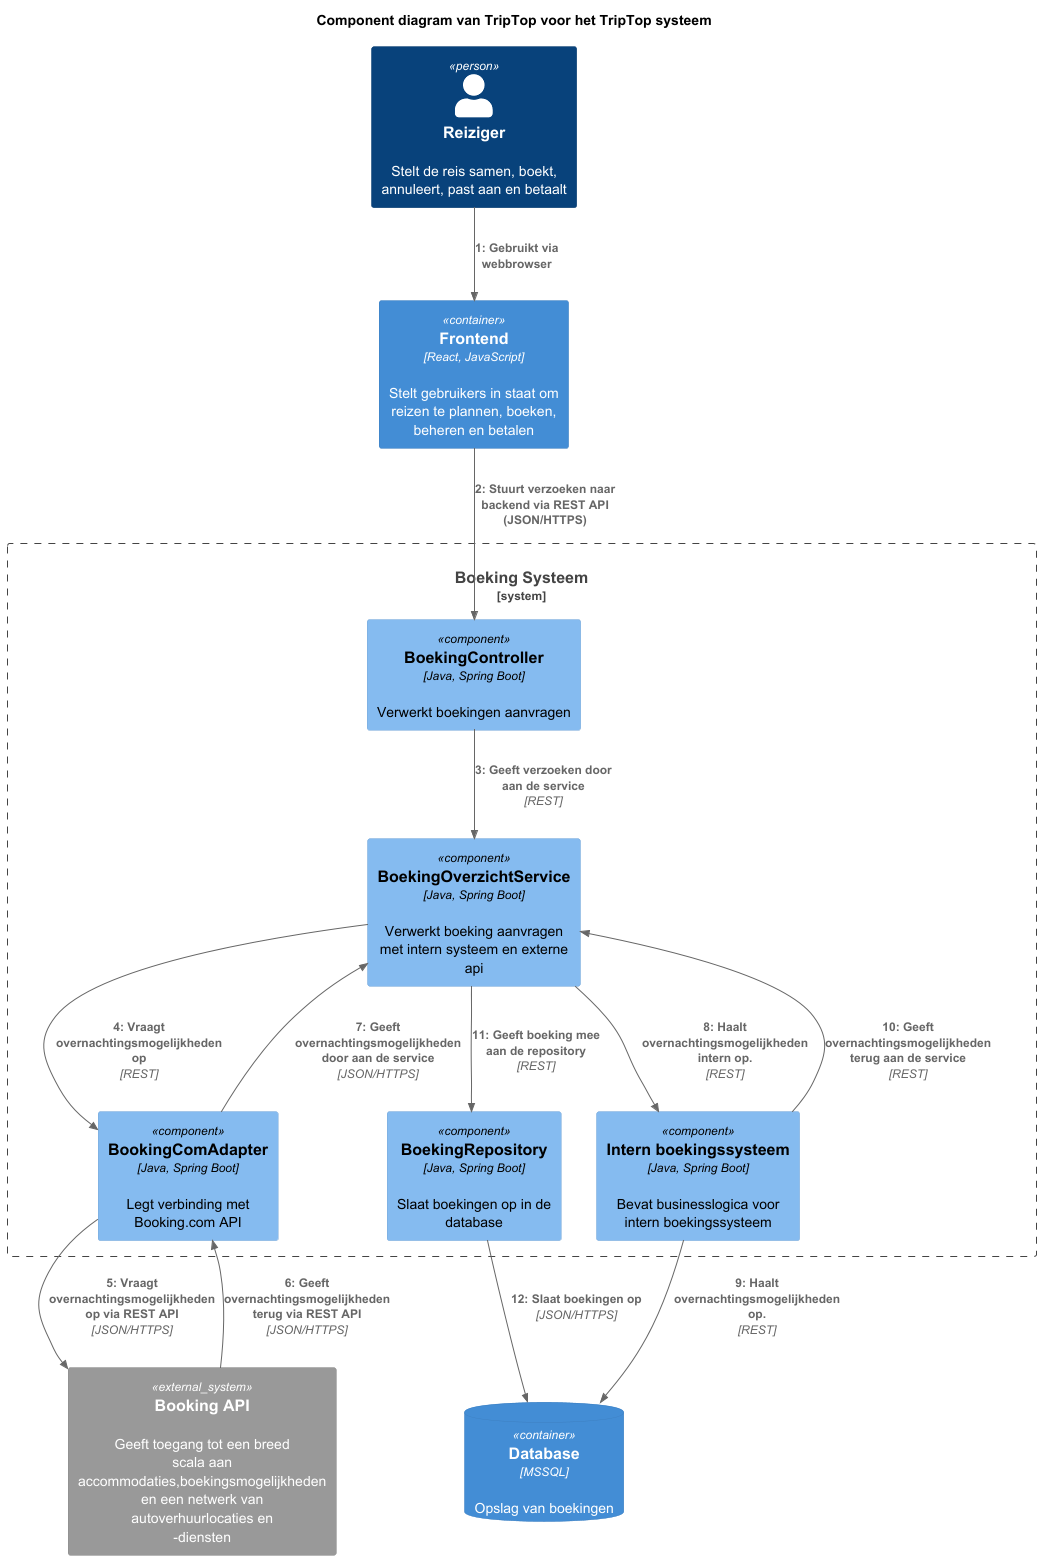

The diagram above was rendered by PlantUML. Its source (embedded in the PNG):
@startuml
!include https://raw.githubusercontent.com/plantuml-stdlib/C4-PlantUML/master/C4_Dynamic.puml

title Component diagram van TripTop voor het TripTop systeem

Person(reiziger, "Reiziger", "Stelt de reis samen, boekt, annuleert, past aan en betaalt")

System_Boundary(triptop, "Boeking Systeem") {
    Component(controller, "BoekingController", "Java, Spring Boot", "Verwerkt boekingen aanvragen")
    Component(boeking_overzicht_service, BoekingOverzichtService, "Java, Spring Boot", "Verwerkt boeking aanvragen met intern systeem en externe api")
    Component(boeking_repository, "BoekingRepository", "Java, Spring Boot", "Slaat boekingen op in de database")
    Component(booking_com_adapter, "BookingComAdapter", "Java, Spring Boot", "Legt verbinding met Booking.com API")
    Component(intern_boeking_systeem, "Intern boekingssysteem", "Java, Spring Boot", "Bevat businesslogica voor intern boekingssysteem")
}

 Container(frontend, "Frontend", "React, JavaScript", "Stelt gebruikers in staat om reizen te plannen, boeken, beheren en betalen")
 ContainerDb(database, "Database", "MSSQL", "Opslag van boekingen")

System_Ext(booking, "Booking API ", "Geeft toegang tot een breed scala aan accommodaties,boekingsmogelijkheden en een netwerk van autoverhuurlocaties en -diensten")


' Relaties gebruiker naar containers
Rel(reiziger, frontend, "Gebruikt via webbrowser")

' Relaties tussen containers binnen TripTop
Rel(frontend, controller, "Stuurt verzoeken naar backend via REST API (JSON/HTTPS)")
Rel(controller, boeking_overzicht_service, "Geeft verzoeken door aan de service", "REST")
Rel(boeking_overzicht_service, booking_com_adapter, "Vraagt overnachtingsmogelijkheden op", "REST")
' Relaties backend naar externe systemen
Rel_U(booking_com_adapter, booking, "Vraagt overnachtingsmogelijkheden op via REST API", "JSON/HTTPS")
Rel_U(booking, booking_com_adapter, "Geeft overnachtingsmogelijkheden terug via REST API", "JSON/HTTPS")
Rel_U(booking_com_adapter, boeking_overzicht_service, "Geeft overnachtingsmogelijkheden door aan de service", "JSON/HTTPS")
Rel(boeking_overzicht_service, intern_boeking_systeem, "Haalt overnachtingsmogelijkheden intern op.", "REST")
Rel(intern_boeking_systeem, database, "Haalt overnachtingsmogelijkheden op.", "REST")
Rel_U(intern_boeking_systeem, boeking_overzicht_service, "Geeft overnachtingsmogelijkheden terug aan de service", "REST")
Rel(boeking_overzicht_service, boeking_repository, "Geeft boeking mee aan de repository", "REST")
Rel(boeking_repository, database, "Slaat boekingen op", "JSON/HTTPS")
@enduml